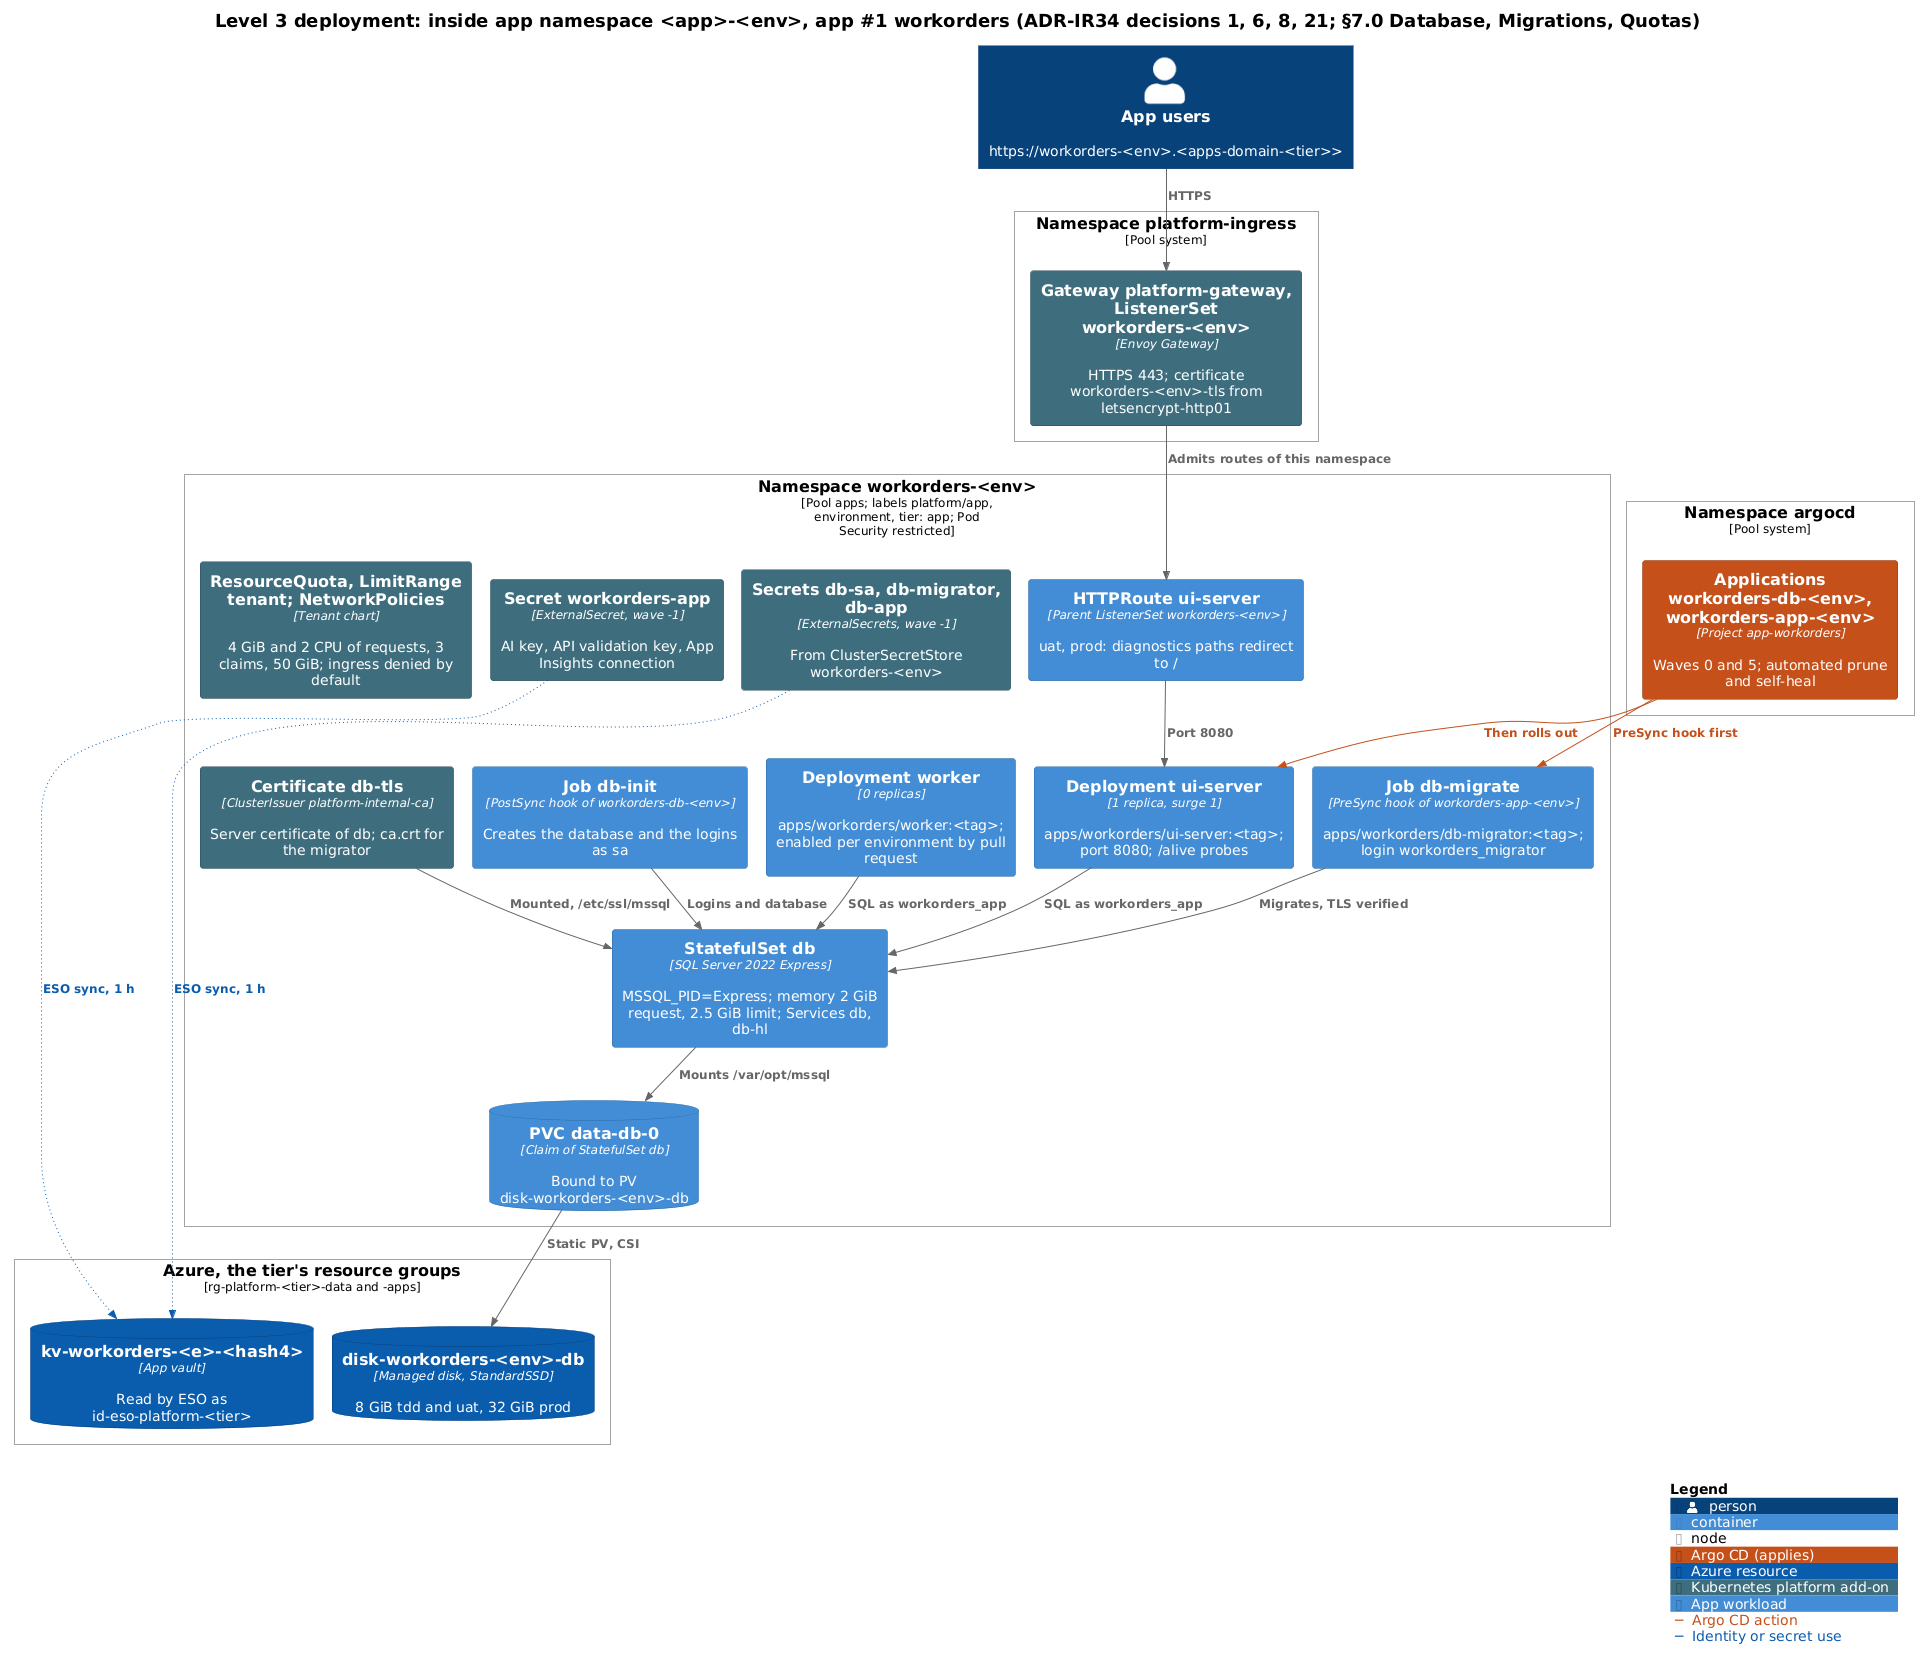

The diagram above was rendered by PlantUML. Its source (embedded in the PNG):
@startuml c4-3-app-cluster-b
!include include/c4.puml
LAYOUT_TOP_DOWN()

title Level 3 deployment: inside app namespace <app>-<env>, app #1 workorders (ADR-IR34 decisions 1, 6, 8, 21; §7.0 Database, Migrations, Quotas)

Person(users, "App users", "https://workorders-<env>.<apps-domain-<tier>>")

Deployment_Node(ingressNs, "Namespace platform-ingress", "Pool system") {
  Container(listener, "Gateway platform-gateway, ListenerSet workorders-<env>", "Envoy Gateway", "HTTPS 443; certificate workorders-<env>-tls from letsencrypt-http01", $tags="k8s")
}
Deployment_Node(argoNs, "Namespace argocd", "Pool system") {
  Container(apps, "Applications workorders-db-<env>, workorders-app-<env>", "Project app-workorders", "Waves 0 and 5; automated prune and self-heal", $tags="argocd")
}

Deployment_Node(ns, "Namespace workorders-<env>", "Pool apps; labels platform/app, environment, tier: app; Pod Security restricted") {
  Container(route, "HTTPRoute ui-server", "Parent ListenerSet workorders-<env>", "uat, prod: diagnostics paths redirect to /", $tags="app")
  Container(ui, "Deployment ui-server", "1 replica, surge 1", "apps/workorders/ui-server:<tag>; port 8080; /alive probes", $tags="app")
  Container(worker, "Deployment worker", "0 replicas", "apps/workorders/worker:<tag>; enabled per environment by pull request", $tags="app")
  Container(migrate, "Job db-migrate", "PreSync hook of workorders-app-<env>", "apps/workorders/db-migrator:<tag>; login workorders_migrator", $tags="app")
  Container(db, "StatefulSet db", "SQL Server 2022 Express", "MSSQL_PID=Express; memory 2 GiB request, 2.5 GiB limit; Services db, db-hl", $tags="app")
  Container(dbinit, "Job db-init", "PostSync hook of workorders-db-<env>", "Creates the database and the logins as sa", $tags="app")
  ContainerDb(pvc, "PVC data-db-0", "Claim of StatefulSet db", "Bound to PV disk-workorders-<env>-db", $tags="app")
  Container(dbSecrets, "Secrets db-sa, db-migrator, db-app", "ExternalSecrets, wave -1", "From ClusterSecretStore workorders-<env>", $tags="k8s")
  Container(appSecret, "Secret workorders-app", "ExternalSecret, wave -1", "AI key, API validation key, App Insights connection", $tags="k8s")
  Container(tls, "Certificate db-tls", "ClusterIssuer platform-internal-ca", "Server certificate of db; ca.crt for the migrator", $tags="k8s")
  Container(fences, "ResourceQuota, LimitRange tenant; NetworkPolicies", "Tenant chart", "4 GiB and 2 CPU of requests, 3 claims, 50 GiB; ingress denied by default", $tags="k8s")
}

Deployment_Node(azure, "Azure, the tier's resource groups", "rg-platform-<tier>-data and -apps") {
  ContainerDb(disk, "disk-workorders-<env>-db", "Managed disk, StandardSSD", "8 GiB tdd and uat, 32 GiB prod", $tags="azure")
  ContainerDb(vault, "kv-workorders-<e>-<hash4>", "App vault", "Read by ESO as id-eso-platform-<tier>", $tags="azure")
}

Rel_D(users, listener, "HTTPS")
Rel_D(listener, route, "Admits routes of this namespace")
Rel_D(route, ui, "Port 8080")
Rel(apps, migrate, "PreSync hook first", $tags="sync")
Rel(apps, ui, "Then rolls out", $tags="sync")
Rel(migrate, db, "Migrates, TLS verified")
Rel(ui, db, "SQL as workorders_app")
Rel(worker, db, "SQL as workorders_app")
Rel(dbinit, db, "Logins and database")
Rel_D(db, pvc, "Mounts /var/opt/mssql")
Rel_D(pvc, disk, "Static PV, CSI")
Rel(dbSecrets, vault, "ESO sync, 1 h", $tags="identity")
Rel(appSecret, vault, "ESO sync, 1 h", $tags="identity")
Rel(tls, db, "Mounted, /etc/ssl/mssql")

Lay_R(disk, vault)
Lay_R(fences, appSecret)
Lay_R(appSecret, dbSecrets)
Lay_R(dbSecrets, route)
Lay_R(tls, dbinit)
Lay_R(dbinit, worker)
Lay_R(worker, migrate)
Lay_R(migrate, ui)

SHOW_LEGEND()
@enduml